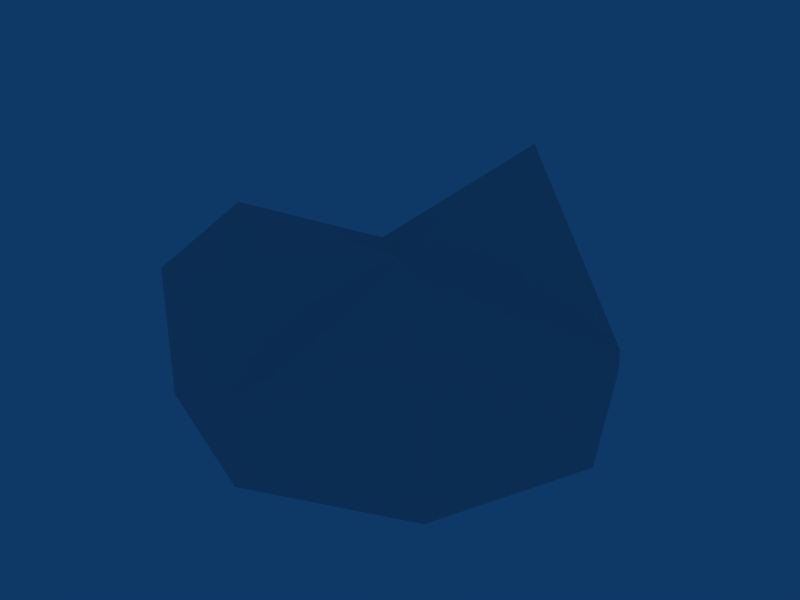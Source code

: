 # Source: hole.blend  (saved by Blender 2.41.0; exported with 4.5.12 LTS)
import bpy
from mathutils import Matrix  # noqa: F401  (used for matrix-valued properties, if any)

bpy.ops.wm.read_factory_settings(use_empty=True)
scene = bpy.context.scene
scene.name = 'Scene'

# ---- collections
col_collection_1 = bpy.data.collections.new('Collection 1'); scene.collection.children.link(col_collection_1)

# ---- world
world_world = bpy.data.worlds.new('World'); scene.world = world_world
world_world.color = (0.05656, 0.2208, 0.4)
world_world.use_sun_shadow = False
world_world.sun_shadow_jitter_overblur = 0.0
world_world.cycles.sampling_method = 'MANUAL'
world_world.cycles.sample_map_resolution = 256

# ---- meshes
me_cylinder_001 = bpy.data.meshes.new('Cylinder.001')
me_cylinder_001.from_pydata([(2.752, 2.752, -1.202), (3.892, -1.701e-07, -1.202), (2.752, -2.752, -1.202), (-3.403e-07, -3.892, -1.202), (-2.752, -2.752, -1.202), (-3.892, 4.641e-08, -1.202), (-2.752, 2.752, -1.202), (-1.175e-06, 3.892, -1.202), (2.752, 2.752, -0.7468), (3.892, 2.397e-06, -0.4141), (2.752, -2.752, 1.82), (-9.283e-08, -3.892, 0.2989), (-2.752, -2.752, 1.202), (-3.892, 2.583e-06, 1.202), (-2.752, 2.752, -0.1289), (5.073e-06, 3.892, 2.153), (0.0, 0.0, -1.202), (0.0, 0.0, 1.202)], [], [(16, 0, 1), (17, 9, 8), (16, 1, 2), (17, 10, 9), (16, 2, 3), (17, 11, 10), (16, 3, 4), (17, 12, 11), (16, 4, 5), (17, 13, 12), (16, 5, 6), (17, 14, 13), (16, 6, 7), (17, 15, 14), (7, 0, 16), (17, 8, 15), (0, 8, 9, 1), (1, 9, 10, 2), (2, 10, 11, 3), (3, 11, 12, 4), (4, 12, 13, 5), (5, 13, 14, 6), (6, 14, 15, 7), (8, 0, 7, 15)])
me_cylinder_001.use_remesh_preserve_volume = False
me_cylinder_001.use_remesh_preserve_attributes = False
me_cylinder_001.use_mirror_vertex_groups = False
me_cylinder_001.update()

# ---- objects
ob_cylinder_001 = bpy.data.objects.new('Cylinder.001', me_cylinder_001)

# ---- transforms, parenting, visibility, modifiers, constraints
ob_cylinder_001.location = (0.02958, -0.01248, 122.5)
ob_cylinder_001.lock_rotations_4d = False
ob_cylinder_001.empty_display_type = 'ARROWS'
ob_cylinder_001.color = (0.0, 0.0, 0.0, 1.0)
ob_cylinder_001.lineart.crease_threshold = 0.0

# ---- collection membership
col_collection_1.objects.link(ob_cylinder_001)

# ---- scene / render settings (as saved in the file)
scene.frame_start = 1; scene.frame_end = 250; scene.frame_set(41)
scene.render.engine = 'BLENDER_EEVEE_NEXT'
scene.render.image_settings.file_format = 'JPEG'
scene.render.image_settings.color_mode = 'RGB'
scene.render.image_settings.compression = 90
scene.render.resolution_x = 800
scene.render.resolution_y = 600
scene.render.pixel_aspect_x = 100.0
scene.render.pixel_aspect_y = 100.0
scene.render.fps = 25
scene.render.dither_intensity = 0.0
scene.render.use_compositing = False
scene.render.use_sequencer = False
scene.render.bake_bias = 0.0
scene.render.use_stamp_time = False
scene.render.use_stamp_date = False
scene.render.use_stamp_frame = False
scene.render.use_stamp_camera = False
scene.render.use_stamp_scene = False
scene.render.use_stamp_filename = False
scene.render.use_stamp_render_time = False
scene.render.stamp_font_size = 0
scene.cycles.use_denoising = False
scene.cycles.samples = 10
scene.cycles.sampling_pattern = 'TABULATED_SOBOL'
scene.cycles.light_sampling_threshold = 0.0
scene.cycles.use_adaptive_sampling = False
scene.cycles.use_light_tree = False
scene.cycles.blur_glossy = 0.0
scene.cycles.volume_bounces = 1
scene.cycles.pixel_filter_type = 'GAUSSIAN'
scene.cycles.sample_clamp_indirect = 0.0
scene.view_settings.view_transform = 'Raw'
bpy.context.view_layer.update()

# ---- added for rendering (the .blend has no active camera): camera
cam_auto = bpy.data.cameras.new('AutoCamera')
cam_auto.lens = 50.0
cam_auto.sensor_width = 36.0
cam_auto.clip_end = 1000.0
ob_auto_camera = bpy.data.objects.new('AutoCamera', cam_auto)
scene.collection.objects.link(ob_auto_camera)
ob_auto_camera.location = (10.6777, -12.7903, 131.456)
ob_auto_camera.rotation_euler = (1.09748, -7.21219e-08, 0.694738)
scene.camera = ob_auto_camera
bpy.context.view_layer.update()

